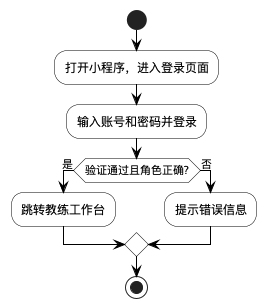

The diagram above was rendered by PlantUML. Its source (embedded in the PNG):
@startuml 教练登录注册模块流程图
' 图4-12 登录注册模块流程图（教练）

skinparam ActivityBackgroundColor white
skinparam ActivityBorderColor black
skinparam ArrowColor black
skinparam DiamondBackgroundColor white
skinparam DiamondBorderColor black

start
:打开小程序，进入登录页面;
:输入账号和密码并登录;
if (验证通过且角色正确?) then (是)
  :跳转教练工作台;
else (否)
  :提示错误信息;
endif
stop

@enduml